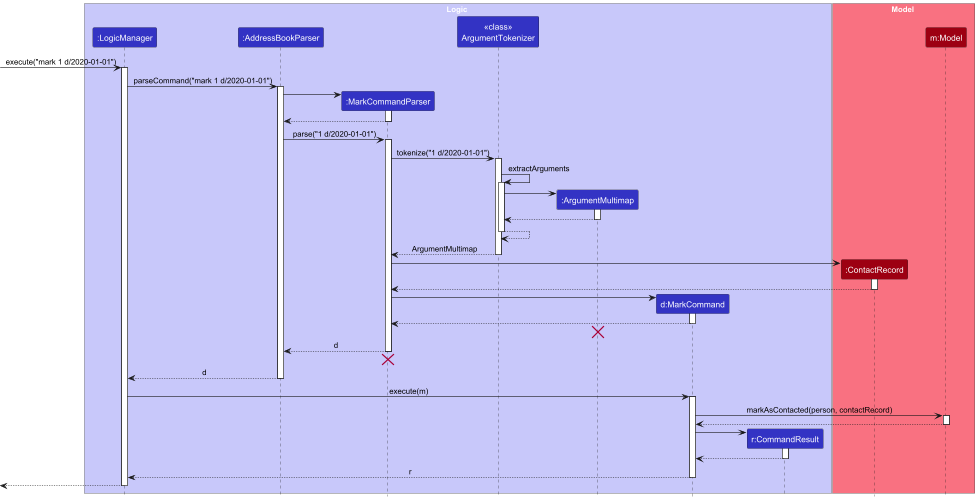

The diagram above was rendered by PlantUML. Its source (embedded in the PNG):
@startuml
!include style.puml
skinparam ArrowFontStyle plain

box Logic LOGIC_COLOR_T1
participant ":LogicManager" as LogicManager LOGIC_COLOR
participant ":AddressBookParser" as AddressBookParser LOGIC_COLOR
participant ":MarkCommandParser" as MarkCommandParser LOGIC_COLOR
participant "<<class>>\nArgumentTokenizer" as ArgumentTokenizer LOGIC_COLOR
participant ":ArgumentMultimap" as ArgumentMultimap LOGIC_COLOR
participant "d:MarkCommand" as MarkCommand LOGIC_COLOR
participant "r:CommandResult" as CommandResult LOGIC_COLOR
end box

box Model MODEL_COLOR_T1
participant ":ContactRecord" as ContactRecord MODEL_COLOR
participant "m:Model" as Model MODEL_COLOR
end box

[-> LogicManager : execute("mark 1 d/2020-01-01")
activate LogicManager

LogicManager -> AddressBookParser : parseCommand("mark 1 d/2020-01-01")
activate AddressBookParser

create MarkCommandParser
AddressBookParser -> MarkCommandParser
activate MarkCommandParser



MarkCommandParser --> AddressBookParser
deactivate MarkCommandParser

AddressBookParser -> MarkCommandParser : parse("1 d/2020-01-01")
activate MarkCommandParser
MarkCommandParser -> ArgumentTokenizer : tokenize("1 d/2020-01-01")
activate ArgumentTokenizer
ArgumentTokenizer -> ArgumentTokenizer : extractArguments
activate ArgumentTokenizer
create ArgumentMultimap
ArgumentTokenizer -> ArgumentMultimap
activate ArgumentMultimap
ArgumentMultimap --> ArgumentTokenizer
deactivate ArgumentMultimap

ArgumentTokenizer --> ArgumentTokenizer
deactivate ArgumentTokenizer
ArgumentTokenizer --> MarkCommandParser : ArgumentMultimap

deactivate ArgumentTokenizer
create ContactRecord
MarkCommandParser -> ContactRecord
activate ContactRecord
ContactRecord --> MarkCommandParser
deactivate ContactRecord

create MarkCommand
MarkCommandParser -> MarkCommand
activate MarkCommand

MarkCommand --> MarkCommandParser :
deactivate MarkCommand

'Hidden arrow to position the destroy marker below the end of the activation bar.
ArgumentMultimap -[hidden]-> MarkCommandParser
destroy ArgumentMultimap

MarkCommandParser --> AddressBookParser : d
deactivate MarkCommandParser

'Hidden arrow to position the destroy marker below the end of the activation bar.
MarkCommandParser -[hidden]-> AddressBookParser
destroy MarkCommandParser



AddressBookParser --> LogicManager : d
deactivate AddressBookParser

LogicManager -> MarkCommand : execute(m)
activate MarkCommand

MarkCommand -> Model : markAsContacted(person, contactRecord)
activate Model

Model --> MarkCommand
deactivate Model

create CommandResult
MarkCommand -> CommandResult
activate CommandResult

CommandResult --> MarkCommand
deactivate CommandResult

MarkCommand --> LogicManager : r
deactivate MarkCommand

[<--LogicManager
deactivate LogicManager
@enduml